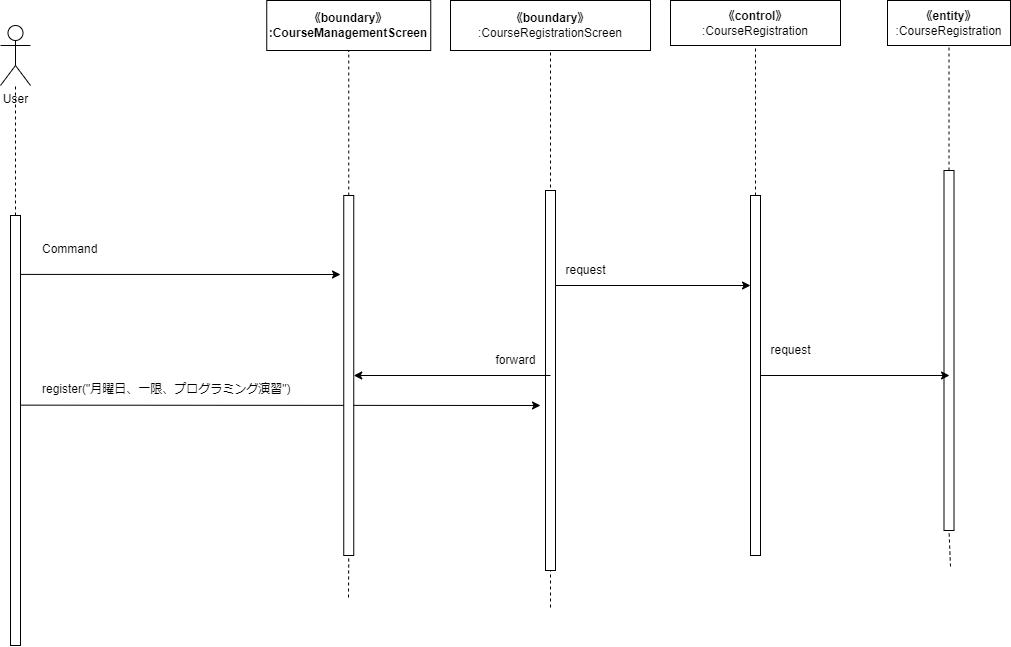

The diagram above was exported from draw.io. Its source (the exported page's mxGraphModel, read from the mxfile embedded in the PNG):
<mxGraphModel dx="1547" dy="600" grid="1" gridSize="10" guides="1" tooltips="1" connect="1" arrows="1" fold="1" page="1" pageScale="1" pageWidth="827" pageHeight="1169" math="0" shadow="0">
  <root>
    <mxCell id="0" />
    <mxCell id="1" parent="0" />
    <mxCell id="2" value="User" style="shape=umlActor;verticalLabelPosition=bottom;verticalAlign=top;html=1;outlineConnect=0;" parent="1" vertex="1">
      <mxGeometry x="-180" y="80" width="30" height="60" as="geometry" />
    </mxCell>
    <mxCell id="5" value="" style="endArrow=none;dashed=1;html=1;exitX=0.5;exitY=0;exitDx=0;exitDy=0;" parent="1" target="2" edge="1">
      <mxGeometry width="50" height="50" relative="1" as="geometry">
        <mxPoint x="-165" y="270" as="sourcePoint" />
        <mxPoint x="-140" y="180" as="targetPoint" />
      </mxGeometry>
    </mxCell>
    <mxCell id="14" value="&lt;span style=&quot;font-weight: 700;&quot;&gt;《boundary》&lt;/span&gt;&lt;br style=&quot;font-weight: 700;&quot;&gt;&lt;span style=&quot;font-weight: 700;&quot;&gt;:&lt;/span&gt;&lt;b&gt;CourseManagementScreen&lt;/b&gt;" style="rounded=0;whiteSpace=wrap;html=1;" parent="1" vertex="1">
      <mxGeometry x="86.25" y="55" width="164" height="50" as="geometry" />
    </mxCell>
    <mxCell id="23" value="&lt;span style=&quot;font-weight: 700;&quot;&gt;《boundary》&lt;/span&gt;&lt;br&gt;:CourseRegistrationScreen" style="rounded=0;whiteSpace=wrap;html=1;" parent="1" vertex="1">
      <mxGeometry x="270" y="55" width="200" height="50" as="geometry" />
    </mxCell>
    <mxCell id="24" value="&lt;span style=&quot;font-weight: 700;&quot;&gt;《control》&lt;br&gt;&lt;/span&gt;:CourseRegistration" style="rounded=0;whiteSpace=wrap;html=1;" parent="1" vertex="1">
      <mxGeometry x="490" y="55" width="170" height="45" as="geometry" />
    </mxCell>
    <mxCell id="26" value="" style="endArrow=classic;html=1;exitX=0.162;exitY=0.441;exitDx=0;exitDy=0;exitPerimeter=0;" edge="1" parent="1" source="27">
      <mxGeometry width="50" height="50" relative="1" as="geometry">
        <mxPoint x="-160" y="472.4999999999998" as="sourcePoint" />
        <mxPoint x="360" y="460" as="targetPoint" />
      </mxGeometry>
    </mxCell>
    <mxCell id="27" value="" style="rounded=0;whiteSpace=wrap;html=1;" vertex="1" parent="1">
      <mxGeometry x="-170" y="270" width="10" height="430" as="geometry" />
    </mxCell>
    <mxCell id="29" value="" style="endArrow=none;dashed=1;html=1;entryX=0.5;entryY=1;entryDx=0;entryDy=0;startArrow=none;" edge="1" parent="1" source="25" target="14">
      <mxGeometry width="50" height="50" relative="1" as="geometry">
        <mxPoint x="168" y="652" as="sourcePoint" />
        <mxPoint x="190" y="200" as="targetPoint" />
      </mxGeometry>
    </mxCell>
    <mxCell id="30" value="" style="endArrow=none;dashed=1;html=1;entryX=0.5;entryY=1;entryDx=0;entryDy=0;" edge="1" parent="1" target="25">
      <mxGeometry width="50" height="50" relative="1" as="geometry">
        <mxPoint x="168" y="652" as="sourcePoint" />
        <mxPoint x="168.25" y="105" as="targetPoint" />
      </mxGeometry>
    </mxCell>
    <mxCell id="25" value="" style="rounded=0;whiteSpace=wrap;html=1;" vertex="1" parent="1">
      <mxGeometry x="163.25" y="250" width="10" height="360" as="geometry" />
    </mxCell>
    <mxCell id="32" value="" style="endArrow=none;dashed=1;html=1;entryX=0.5;entryY=1;entryDx=0;entryDy=0;" edge="1" parent="1" target="23">
      <mxGeometry width="50" height="50" relative="1" as="geometry">
        <mxPoint x="370" y="662" as="sourcePoint" />
        <mxPoint x="390" y="190" as="targetPoint" />
      </mxGeometry>
    </mxCell>
    <mxCell id="33" value="" style="rounded=0;whiteSpace=wrap;html=1;" vertex="1" parent="1">
      <mxGeometry x="365" y="245" width="10" height="380" as="geometry" />
    </mxCell>
    <mxCell id="34" value="" style="endArrow=none;dashed=1;html=1;entryX=0.5;entryY=1;entryDx=0;entryDy=0;startArrow=none;" edge="1" parent="1" source="35" target="24">
      <mxGeometry width="50" height="50" relative="1" as="geometry">
        <mxPoint x="580" y="684" as="sourcePoint" />
        <mxPoint x="680" y="180" as="targetPoint" />
      </mxGeometry>
    </mxCell>
    <mxCell id="35" value="" style="rounded=0;whiteSpace=wrap;html=1;" vertex="1" parent="1">
      <mxGeometry x="570" y="250" width="10" height="360" as="geometry" />
    </mxCell>
    <mxCell id="38" value="&lt;span style=&quot;font-weight: 700;&quot;&gt;《entity》&lt;/span&gt;&lt;br&gt;:CourseRegistration" style="rounded=0;whiteSpace=wrap;html=1;" vertex="1" parent="1">
      <mxGeometry x="707" y="55" width="123" height="45" as="geometry" />
    </mxCell>
    <mxCell id="41" value="" style="endArrow=none;dashed=1;html=1;entryX=0.5;entryY=1;entryDx=0;entryDy=0;startArrow=none;" edge="1" parent="1" source="39" target="38">
      <mxGeometry width="50" height="50" relative="1" as="geometry">
        <mxPoint x="770" y="621" as="sourcePoint" />
        <mxPoint x="790" y="280" as="targetPoint" />
      </mxGeometry>
    </mxCell>
    <mxCell id="42" value="" style="endArrow=none;dashed=1;html=1;entryX=0.5;entryY=1;entryDx=0;entryDy=0;" edge="1" parent="1" target="39">
      <mxGeometry width="50" height="50" relative="1" as="geometry">
        <mxPoint x="770" y="621" as="sourcePoint" />
        <mxPoint x="768.5" y="100" as="targetPoint" />
      </mxGeometry>
    </mxCell>
    <mxCell id="39" value="" style="rounded=0;whiteSpace=wrap;html=1;" vertex="1" parent="1">
      <mxGeometry x="763.5" y="225" width="10" height="360" as="geometry" />
    </mxCell>
    <mxCell id="43" value="register(&quot;月曜日、一限、プログラミング演習&quot;)" style="text;whiteSpace=wrap;html=1;" vertex="1" parent="1">
      <mxGeometry x="-140" y="430" width="270" height="40" as="geometry" />
    </mxCell>
    <mxCell id="44" value="Command" style="text;whiteSpace=wrap;html=1;" vertex="1" parent="1">
      <mxGeometry x="-140" y="290" width="90" height="40" as="geometry" />
    </mxCell>
    <mxCell id="47" value="" style="endArrow=classic;html=1;exitX=1.055;exitY=0.137;exitDx=0;exitDy=0;exitPerimeter=0;" edge="1" parent="1" source="27">
      <mxGeometry width="50" height="50" relative="1" as="geometry">
        <mxPoint x="-110" y="380" as="sourcePoint" />
        <mxPoint x="160" y="329" as="targetPoint" />
      </mxGeometry>
    </mxCell>
    <mxCell id="48" value="" style="endArrow=classic;html=1;exitX=1;exitY=0.25;exitDx=0;exitDy=0;entryX=0;entryY=0.25;entryDx=0;entryDy=0;" edge="1" parent="1" source="33" target="35">
      <mxGeometry width="50" height="50" relative="1" as="geometry">
        <mxPoint x="450" y="370" as="sourcePoint" />
        <mxPoint x="500" y="320" as="targetPoint" />
      </mxGeometry>
    </mxCell>
    <mxCell id="49" value="request" style="text;html=1;align=center;verticalAlign=middle;resizable=0;points=[];autosize=1;strokeColor=none;fillColor=none;" vertex="1" parent="1">
      <mxGeometry x="375" y="310" width="60" height="30" as="geometry" />
    </mxCell>
    <mxCell id="50" value="" style="endArrow=classic;html=1;" edge="1" parent="1" target="25">
      <mxGeometry width="50" height="50" relative="1" as="geometry">
        <mxPoint x="370" y="430" as="sourcePoint" />
        <mxPoint x="330" y="380" as="targetPoint" />
      </mxGeometry>
    </mxCell>
    <mxCell id="51" value="forward" style="text;html=1;align=center;verticalAlign=middle;resizable=0;points=[];autosize=1;strokeColor=none;fillColor=none;" vertex="1" parent="1">
      <mxGeometry x="305" y="400" width="60" height="30" as="geometry" />
    </mxCell>
    <mxCell id="52" value="" style="endArrow=classic;html=1;exitX=1;exitY=0.5;exitDx=0;exitDy=0;" edge="1" parent="1" source="35">
      <mxGeometry width="50" height="50" relative="1" as="geometry">
        <mxPoint x="640" y="420" as="sourcePoint" />
        <mxPoint x="769" y="430" as="targetPoint" />
      </mxGeometry>
    </mxCell>
    <mxCell id="53" value="request" style="text;html=1;align=center;verticalAlign=middle;resizable=0;points=[];autosize=1;strokeColor=none;fillColor=none;" vertex="1" parent="1">
      <mxGeometry x="580" y="390" width="60" height="30" as="geometry" />
    </mxCell>
  </root>
</mxGraphModel>